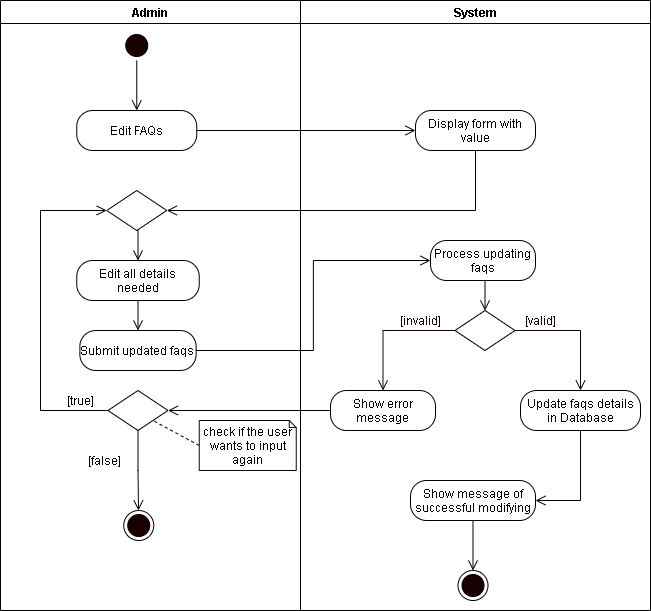

The diagram above was exported from draw.io. Its source (the exported page's mxGraphModel, read from the mxfile embedded in the PNG):
<mxGraphModel dx="926" dy="626" grid="1" gridSize="10" guides="1" tooltips="1" connect="1" arrows="1" fold="1" page="1" pageScale="1" pageWidth="850" pageHeight="1100" math="0" shadow="0">
  <root>
    <mxCell id="DmkMfmtUapnl7KRibEu2-0" />
    <mxCell id="DmkMfmtUapnl7KRibEu2-1" parent="DmkMfmtUapnl7KRibEu2-0" />
    <mxCell id="MJ8ABLTpCIDtmUaOSk6i-0" value="Admin" style="swimlane;startSize=23;" vertex="1" parent="DmkMfmtUapnl7KRibEu2-1">
      <mxGeometry x="40" y="10" width="300" height="610" as="geometry" />
    </mxCell>
    <mxCell id="MJ8ABLTpCIDtmUaOSk6i-1" style="edgeStyle=orthogonalEdgeStyle;rounded=0;orthogonalLoop=1;jettySize=auto;html=1;exitX=0.5;exitY=1;exitDx=0;exitDy=0;entryX=0.5;entryY=0;entryDx=0;entryDy=0;endArrow=open;endFill=0;endSize=8;" edge="1" parent="MJ8ABLTpCIDtmUaOSk6i-0" source="MJ8ABLTpCIDtmUaOSk6i-2">
      <mxGeometry relative="1" as="geometry">
        <mxPoint x="136.25" y="110" as="targetPoint" />
      </mxGeometry>
    </mxCell>
    <mxCell id="MJ8ABLTpCIDtmUaOSk6i-2" value="" style="ellipse;html=1;shape=startState;fillColor=#190000;" vertex="1" parent="MJ8ABLTpCIDtmUaOSk6i-0">
      <mxGeometry x="121.25" y="30" width="30" height="30" as="geometry" />
    </mxCell>
    <mxCell id="MJ8ABLTpCIDtmUaOSk6i-3" value="Edit FAQs" style="rounded=1;whiteSpace=wrap;html=1;arcSize=40;" vertex="1" parent="MJ8ABLTpCIDtmUaOSk6i-0">
      <mxGeometry x="76.25" y="110" width="120" height="40" as="geometry" />
    </mxCell>
    <mxCell id="MJ8ABLTpCIDtmUaOSk6i-4" style="edgeStyle=orthogonalEdgeStyle;rounded=0;orthogonalLoop=1;jettySize=auto;html=1;exitX=0.5;exitY=1;exitDx=0;exitDy=0;entryX=0.5;entryY=0;entryDx=0;entryDy=0;endArrow=open;endFill=0;endSize=8;" edge="1" parent="MJ8ABLTpCIDtmUaOSk6i-0" source="MJ8ABLTpCIDtmUaOSk6i-5" target="MJ8ABLTpCIDtmUaOSk6i-6">
      <mxGeometry relative="1" as="geometry" />
    </mxCell>
    <mxCell id="MJ8ABLTpCIDtmUaOSk6i-5" value="Edit all details needed" style="rounded=1;whiteSpace=wrap;html=1;arcSize=40;" vertex="1" parent="MJ8ABLTpCIDtmUaOSk6i-0">
      <mxGeometry x="76.25" y="260" width="122.5" height="40" as="geometry" />
    </mxCell>
    <mxCell id="MJ8ABLTpCIDtmUaOSk6i-6" value="Submit updated faqs" style="rounded=1;whiteSpace=wrap;html=1;arcSize=40;" vertex="1" parent="MJ8ABLTpCIDtmUaOSk6i-0">
      <mxGeometry x="79.37" y="330" width="116.25" height="40" as="geometry" />
    </mxCell>
    <mxCell id="MJ8ABLTpCIDtmUaOSk6i-7" style="edgeStyle=orthogonalEdgeStyle;rounded=0;orthogonalLoop=1;jettySize=auto;html=1;exitX=0.5;exitY=1;exitDx=0;exitDy=0;entryX=0.5;entryY=0;entryDx=0;entryDy=0;endArrow=open;endFill=0;endSize=8;" edge="1" parent="MJ8ABLTpCIDtmUaOSk6i-0" source="MJ8ABLTpCIDtmUaOSk6i-8" target="MJ8ABLTpCIDtmUaOSk6i-5">
      <mxGeometry relative="1" as="geometry" />
    </mxCell>
    <mxCell id="MJ8ABLTpCIDtmUaOSk6i-8" value="" style="rhombus;whiteSpace=wrap;html=1;" vertex="1" parent="MJ8ABLTpCIDtmUaOSk6i-0">
      <mxGeometry x="106.25" y="190" width="60" height="40" as="geometry" />
    </mxCell>
    <mxCell id="MJ8ABLTpCIDtmUaOSk6i-9" style="edgeStyle=orthogonalEdgeStyle;rounded=0;orthogonalLoop=1;jettySize=auto;html=1;exitX=0;exitY=0.5;exitDx=0;exitDy=0;entryX=0;entryY=0.5;entryDx=0;entryDy=0;endArrow=open;endFill=0;endSize=8;" edge="1" parent="MJ8ABLTpCIDtmUaOSk6i-0" source="MJ8ABLTpCIDtmUaOSk6i-11" target="MJ8ABLTpCIDtmUaOSk6i-8">
      <mxGeometry relative="1" as="geometry">
        <Array as="points">
          <mxPoint x="40" y="410" />
          <mxPoint x="40" y="210" />
        </Array>
      </mxGeometry>
    </mxCell>
    <mxCell id="MJ8ABLTpCIDtmUaOSk6i-10" style="edgeStyle=orthogonalEdgeStyle;rounded=0;orthogonalLoop=1;jettySize=auto;html=1;exitX=0.5;exitY=1;exitDx=0;exitDy=0;endArrow=open;endFill=0;endSize=8;startArrow=none;" edge="1" parent="MJ8ABLTpCIDtmUaOSk6i-0" source="MJ8ABLTpCIDtmUaOSk6i-11">
      <mxGeometry relative="1" as="geometry">
        <mxPoint x="138" y="510" as="targetPoint" />
        <Array as="points" />
      </mxGeometry>
    </mxCell>
    <mxCell id="MJ8ABLTpCIDtmUaOSk6i-11" value="" style="rhombus;whiteSpace=wrap;html=1;" vertex="1" parent="MJ8ABLTpCIDtmUaOSk6i-0">
      <mxGeometry x="107.49000000000001" y="390" width="60" height="40" as="geometry" />
    </mxCell>
    <mxCell id="MJ8ABLTpCIDtmUaOSk6i-12" value="[true]" style="text;html=1;align=center;verticalAlign=middle;resizable=0;points=[];autosize=1;strokeColor=none;" vertex="1" parent="MJ8ABLTpCIDtmUaOSk6i-0">
      <mxGeometry x="60" y="390" width="40" height="20" as="geometry" />
    </mxCell>
    <mxCell id="MJ8ABLTpCIDtmUaOSk6i-13" style="rounded=0;orthogonalLoop=1;jettySize=auto;html=1;exitX=0;exitY=0.5;exitDx=0;exitDy=0;exitPerimeter=0;entryX=1;entryY=1;entryDx=0;entryDy=0;endArrow=none;endFill=0;endSize=8;dashed=1;" edge="1" parent="MJ8ABLTpCIDtmUaOSk6i-0" source="MJ8ABLTpCIDtmUaOSk6i-14" target="MJ8ABLTpCIDtmUaOSk6i-11">
      <mxGeometry relative="1" as="geometry" />
    </mxCell>
    <mxCell id="MJ8ABLTpCIDtmUaOSk6i-14" value="check if the user wants to input again" style="shape=note;whiteSpace=wrap;html=1;backgroundOutline=1;darkOpacity=0.05;strokeColor=#190000;size=7;" vertex="1" parent="MJ8ABLTpCIDtmUaOSk6i-0">
      <mxGeometry x="198.75" y="420" width="97" height="50" as="geometry" />
    </mxCell>
    <mxCell id="MJ8ABLTpCIDtmUaOSk6i-15" value="[false]" style="text;html=1;align=center;verticalAlign=middle;resizable=0;points=[];autosize=1;strokeColor=none;" vertex="1" parent="MJ8ABLTpCIDtmUaOSk6i-0">
      <mxGeometry x="79.37" y="450" width="50" height="20" as="geometry" />
    </mxCell>
    <mxCell id="MJ8ABLTpCIDtmUaOSk6i-16" value="" style="ellipse;html=1;shape=endState;fillColor=#190000;" vertex="1" parent="MJ8ABLTpCIDtmUaOSk6i-0">
      <mxGeometry x="123.25" y="510" width="30" height="30" as="geometry" />
    </mxCell>
    <mxCell id="MJ8ABLTpCIDtmUaOSk6i-17" value="System" style="swimlane;" vertex="1" parent="DmkMfmtUapnl7KRibEu2-1">
      <mxGeometry x="340" y="10" width="350" height="610" as="geometry" />
    </mxCell>
    <mxCell id="MJ8ABLTpCIDtmUaOSk6i-18" value="Process updating faqs" style="rounded=1;whiteSpace=wrap;html=1;arcSize=40;" vertex="1" parent="MJ8ABLTpCIDtmUaOSk6i-17">
      <mxGeometry x="130" y="240" width="105" height="40" as="geometry" />
    </mxCell>
    <mxCell id="MJ8ABLTpCIDtmUaOSk6i-19" value="" style="rhombus;whiteSpace=wrap;html=1;" vertex="1" parent="MJ8ABLTpCIDtmUaOSk6i-17">
      <mxGeometry x="154.5" y="310" width="60" height="40" as="geometry" />
    </mxCell>
    <mxCell id="MJ8ABLTpCIDtmUaOSk6i-20" style="edgeStyle=orthogonalEdgeStyle;rounded=0;orthogonalLoop=1;jettySize=auto;html=1;exitX=0.5;exitY=1;exitDx=0;exitDy=0;entryX=0.5;entryY=0;entryDx=0;entryDy=0;endArrow=open;endFill=0;endSize=8;" edge="1" parent="MJ8ABLTpCIDtmUaOSk6i-17" source="MJ8ABLTpCIDtmUaOSk6i-18" target="MJ8ABLTpCIDtmUaOSk6i-19">
      <mxGeometry relative="1" as="geometry" />
    </mxCell>
    <mxCell id="MJ8ABLTpCIDtmUaOSk6i-21" value="&lt;font color=&quot;#190000&quot;&gt;[valid]&lt;/font&gt;" style="text;html=1;align=center;verticalAlign=middle;resizable=0;points=[];autosize=1;strokeColor=none;fontColor=#FFFFFF;" vertex="1" parent="MJ8ABLTpCIDtmUaOSk6i-17">
      <mxGeometry x="214.5" y="310" width="50" height="20" as="geometry" />
    </mxCell>
    <mxCell id="MJ8ABLTpCIDtmUaOSk6i-22" value="&lt;font color=&quot;#190000&quot;&gt;[invalid]&lt;/font&gt;" style="text;html=1;align=center;verticalAlign=middle;resizable=0;points=[];autosize=1;strokeColor=none;fontColor=#FFFFFF;" vertex="1" parent="MJ8ABLTpCIDtmUaOSk6i-17">
      <mxGeometry x="90" y="310" width="60" height="20" as="geometry" />
    </mxCell>
    <mxCell id="MJ8ABLTpCIDtmUaOSk6i-23" value="Show error message" style="rounded=1;whiteSpace=wrap;html=1;arcSize=40;" vertex="1" parent="MJ8ABLTpCIDtmUaOSk6i-17">
      <mxGeometry x="30" y="390" width="105" height="40" as="geometry" />
    </mxCell>
    <mxCell id="MJ8ABLTpCIDtmUaOSk6i-24" style="edgeStyle=orthogonalEdgeStyle;rounded=0;orthogonalLoop=1;jettySize=auto;html=1;exitX=0.5;exitY=1;exitDx=0;exitDy=0;entryX=1;entryY=0.5;entryDx=0;entryDy=0;fontColor=#FFFFFF;endArrow=open;endFill=0;endSize=8;strokeColor=#190000;" edge="1" parent="MJ8ABLTpCIDtmUaOSk6i-17" source="MJ8ABLTpCIDtmUaOSk6i-25" target="MJ8ABLTpCIDtmUaOSk6i-29">
      <mxGeometry relative="1" as="geometry" />
    </mxCell>
    <mxCell id="MJ8ABLTpCIDtmUaOSk6i-25" value="Update faqs details in Database" style="rounded=1;whiteSpace=wrap;html=1;arcSize=40;" vertex="1" parent="MJ8ABLTpCIDtmUaOSk6i-17">
      <mxGeometry x="220" y="390" width="120" height="40" as="geometry" />
    </mxCell>
    <mxCell id="MJ8ABLTpCIDtmUaOSk6i-26" style="edgeStyle=orthogonalEdgeStyle;rounded=0;orthogonalLoop=1;jettySize=auto;html=1;exitX=0;exitY=0.5;exitDx=0;exitDy=0;fontColor=#FFFFFF;endArrow=open;endFill=0;endSize=8;strokeColor=#190000;entryX=0.5;entryY=0;entryDx=0;entryDy=0;" edge="1" parent="MJ8ABLTpCIDtmUaOSk6i-17" source="MJ8ABLTpCIDtmUaOSk6i-19" target="MJ8ABLTpCIDtmUaOSk6i-23">
      <mxGeometry relative="1" as="geometry">
        <mxPoint x="80" y="370" as="targetPoint" />
      </mxGeometry>
    </mxCell>
    <mxCell id="MJ8ABLTpCIDtmUaOSk6i-27" style="edgeStyle=orthogonalEdgeStyle;rounded=0;orthogonalLoop=1;jettySize=auto;html=1;exitX=1;exitY=0.5;exitDx=0;exitDy=0;fontColor=#FFFFFF;endArrow=open;endFill=0;endSize=8;strokeColor=#190000;entryX=0.5;entryY=0;entryDx=0;entryDy=0;" edge="1" parent="MJ8ABLTpCIDtmUaOSk6i-17" source="MJ8ABLTpCIDtmUaOSk6i-19" target="MJ8ABLTpCIDtmUaOSk6i-25">
      <mxGeometry relative="1" as="geometry">
        <mxPoint x="280" y="370" as="targetPoint" />
      </mxGeometry>
    </mxCell>
    <mxCell id="MJ8ABLTpCIDtmUaOSk6i-28" style="edgeStyle=orthogonalEdgeStyle;rounded=0;orthogonalLoop=1;jettySize=auto;html=1;exitX=0.5;exitY=1;exitDx=0;exitDy=0;entryX=0.5;entryY=0;entryDx=0;entryDy=0;endArrow=open;endFill=0;endSize=8;" edge="1" parent="MJ8ABLTpCIDtmUaOSk6i-17" source="MJ8ABLTpCIDtmUaOSk6i-29" target="MJ8ABLTpCIDtmUaOSk6i-31">
      <mxGeometry relative="1" as="geometry" />
    </mxCell>
    <mxCell id="MJ8ABLTpCIDtmUaOSk6i-29" value="Show message of successful modifying" style="rounded=1;whiteSpace=wrap;html=1;arcSize=40;" vertex="1" parent="MJ8ABLTpCIDtmUaOSk6i-17">
      <mxGeometry x="110" y="480" width="125" height="40" as="geometry" />
    </mxCell>
    <mxCell id="MJ8ABLTpCIDtmUaOSk6i-30" value="Display form with value" style="rounded=1;whiteSpace=wrap;html=1;arcSize=40;" vertex="1" parent="MJ8ABLTpCIDtmUaOSk6i-17">
      <mxGeometry x="115" y="110" width="120" height="40" as="geometry" />
    </mxCell>
    <mxCell id="MJ8ABLTpCIDtmUaOSk6i-31" value="" style="ellipse;html=1;shape=endState;fillColor=#190000;" vertex="1" parent="MJ8ABLTpCIDtmUaOSk6i-17">
      <mxGeometry x="157.5" y="570" width="30" height="30" as="geometry" />
    </mxCell>
    <mxCell id="MJ8ABLTpCIDtmUaOSk6i-32" style="edgeStyle=orthogonalEdgeStyle;rounded=0;orthogonalLoop=1;jettySize=auto;html=1;exitX=1;exitY=0.5;exitDx=0;exitDy=0;endArrow=open;endFill=0;endSize=8;entryX=0;entryY=0.5;entryDx=0;entryDy=0;" edge="1" parent="DmkMfmtUapnl7KRibEu2-1" source="MJ8ABLTpCIDtmUaOSk6i-3" target="MJ8ABLTpCIDtmUaOSk6i-30">
      <mxGeometry relative="1" as="geometry">
        <mxPoint x="450" y="140" as="targetPoint" />
      </mxGeometry>
    </mxCell>
    <mxCell id="MJ8ABLTpCIDtmUaOSk6i-33" style="edgeStyle=orthogonalEdgeStyle;rounded=0;orthogonalLoop=1;jettySize=auto;html=1;exitX=0.5;exitY=1;exitDx=0;exitDy=0;endArrow=open;endFill=0;endSize=8;entryX=1;entryY=0.5;entryDx=0;entryDy=0;" edge="1" parent="DmkMfmtUapnl7KRibEu2-1" source="MJ8ABLTpCIDtmUaOSk6i-30" target="MJ8ABLTpCIDtmUaOSk6i-8">
      <mxGeometry relative="1" as="geometry">
        <mxPoint x="440" y="290" as="targetPoint" />
      </mxGeometry>
    </mxCell>
    <mxCell id="MJ8ABLTpCIDtmUaOSk6i-34" style="edgeStyle=orthogonalEdgeStyle;rounded=0;orthogonalLoop=1;jettySize=auto;html=1;exitX=1;exitY=0.5;exitDx=0;exitDy=0;entryX=0;entryY=0.5;entryDx=0;entryDy=0;endArrow=open;endFill=0;endSize=8;" edge="1" parent="DmkMfmtUapnl7KRibEu2-1" source="MJ8ABLTpCIDtmUaOSk6i-6" target="MJ8ABLTpCIDtmUaOSk6i-18">
      <mxGeometry relative="1" as="geometry" />
    </mxCell>
    <mxCell id="MJ8ABLTpCIDtmUaOSk6i-35" style="edgeStyle=orthogonalEdgeStyle;rounded=0;orthogonalLoop=1;jettySize=auto;html=1;exitX=0;exitY=0.5;exitDx=0;exitDy=0;entryX=1;entryY=0.5;entryDx=0;entryDy=0;endArrow=open;endFill=0;endSize=8;" edge="1" parent="DmkMfmtUapnl7KRibEu2-1" source="MJ8ABLTpCIDtmUaOSk6i-23" target="MJ8ABLTpCIDtmUaOSk6i-11">
      <mxGeometry relative="1" as="geometry" />
    </mxCell>
  </root>
</mxGraphModel>